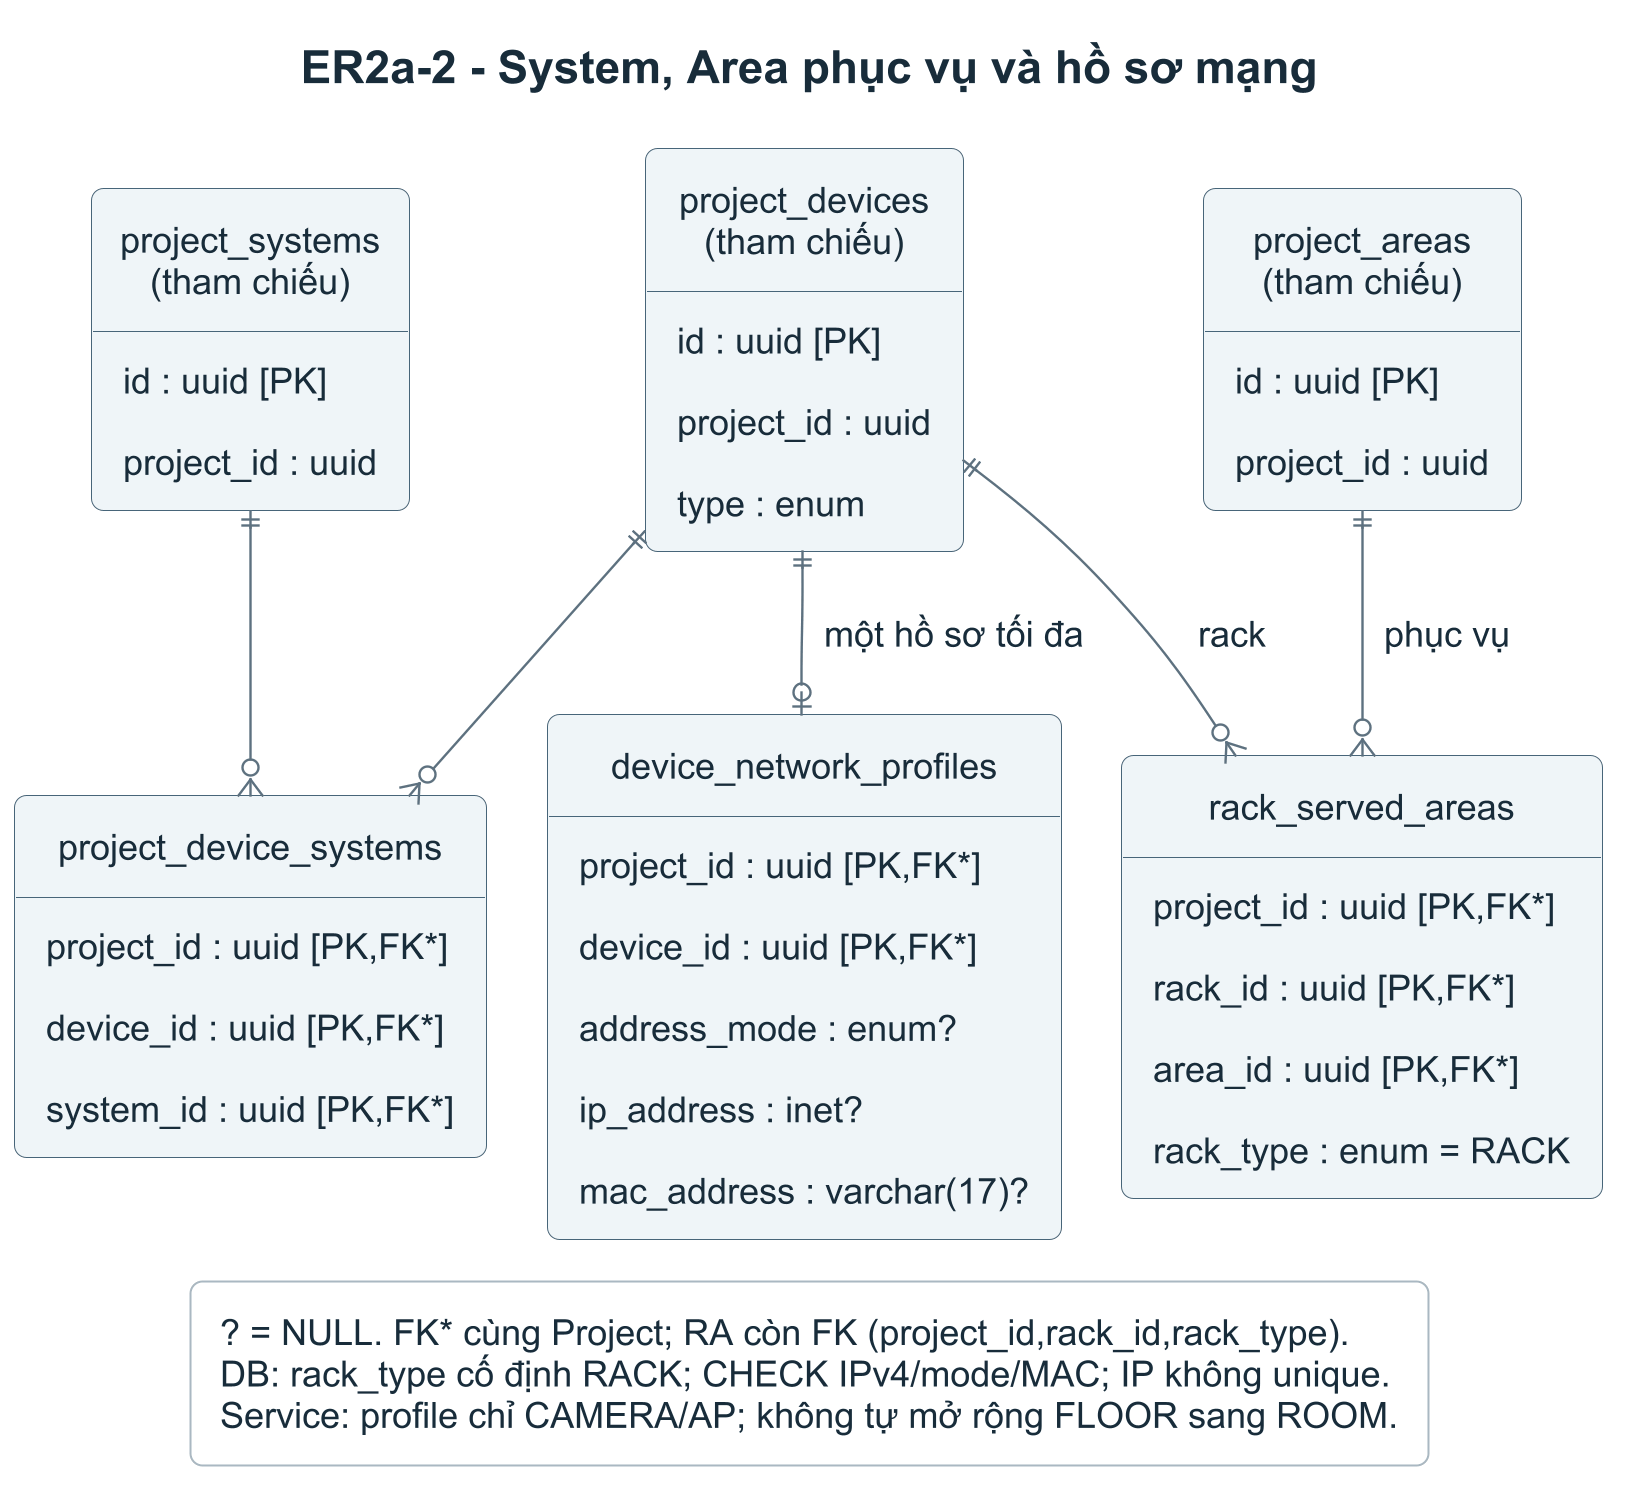

The diagram above was rendered by PlantUML. Its source (embedded in the PNG):
@startuml
skinparamlocked dpi 192
!include erd-style.iuml
top to bottom direction
title ER2a-2 - System, Area phục vụ và hồ sơ mạng
entity "project_devices\n(tham chiếu)" as D {
  id : uuid [PK]
  project_id : uuid
  type : enum
}
entity "project_systems\n(tham chiếu)" as S {
  id : uuid [PK]
  project_id : uuid
}
entity "project_areas\n(tham chiếu)" as A {
  id : uuid [PK]
  project_id : uuid
}
entity "project_device_systems" as DS {
  project_id : uuid [PK,FK*]
  device_id : uuid [PK,FK*]
  system_id : uuid [PK,FK*]
}
entity "rack_served_areas" as RA {
  project_id : uuid [PK,FK*]
  rack_id : uuid [PK,FK*]
  area_id : uuid [PK,FK*]
  rack_type : enum = RACK
}
entity "device_network_profiles" as N {
  project_id : uuid [PK,FK*]
  device_id : uuid [PK,FK*]
  address_mode : enum?
  ip_address : inet?
  {field} mac_address : varchar(17)?
}
D ||--o{ DS
S ||--o{ DS
D ||--o{ RA : rack
A ||--o{ RA : phục vụ
D ||--o| N : một hồ sơ tối đa
legend bottom
  ? = NULL. FK* cùng Project; RA còn FK (project_id,rack_id,rack_type).
  DB: rack_type cố định RACK; CHECK IPv4/mode/MAC; IP không unique.
  Service: profile chỉ CAMERA/AP; không tự mở rộng FLOOR sang ROOM.
endlegend
@enduml